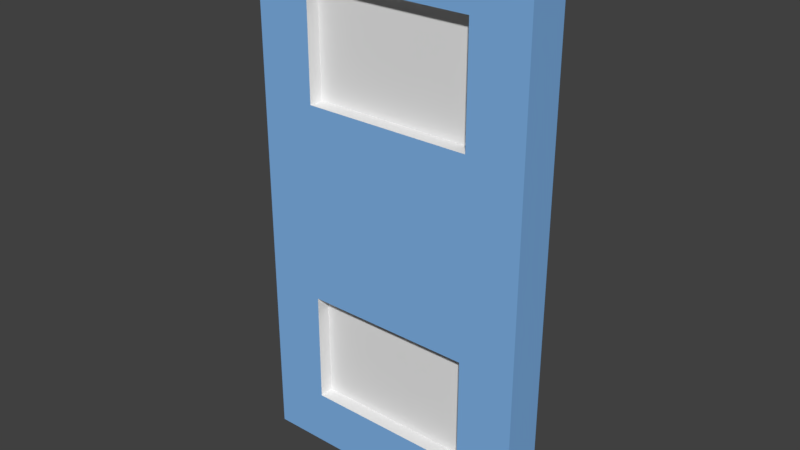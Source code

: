 # Source: LPDoor1.blend  (saved by Blender 2.78.0; exported with 4.5.12 LTS)
import bpy
from mathutils import Matrix  # noqa: F401  (used for matrix-valued properties, if any)

bpy.ops.wm.read_factory_settings(use_empty=True)
scene = bpy.context.scene
scene.name = 'Scene'

# ---- collections
col_collection_1 = bpy.data.collections.new('Collection 1'); scene.collection.children.link(col_collection_1)

# ---- materials (node trees are filled in below, after node groups)
mat_seeling = bpy.data.materials.new('seeling')
mat_seeling.alpha_threshold = 0.0
mat_seeling.use_transparent_shadow = False
mat_seeling.diffuse_color = (0.2141, 0.4489, 0.8, 1.0)
mat_seeling.roughness = 0.5
mat_wall = bpy.data.materials.new('wall')
mat_wall.alpha_threshold = 0.0
mat_wall.use_transparent_shadow = False
mat_wall.roughness = 0.5

# ---- material node trees

# ---- world
world_world = bpy.data.worlds.new('World'); scene.world = world_world
world_world.color = (0.05088, 0.05088, 0.05088)
world_world.use_sun_shadow = False
world_world.sun_shadow_jitter_overblur = 0.0
world_world.cycles.sampling_method = 'MANUAL'

# ---- meshes
me_cube = bpy.data.meshes.new('Cube')
me_cube.from_pydata([(-1.0, 0.6118, -1.0), (-1.0, 0.6118, 0.9), (-1.0, 0.7618, -1.0), (-1.0, 0.7618, 0.9), (0.0, 0.6118, -1.0), (0.0, 0.6118, 0.9), (0.0, 0.7618, -1.0), (0.0, 0.7618, 0.9), (-1.0, 0.6118, -0.8), (-1.0, 0.6118, -0.4), (-1.0, 0.6118, 0.3), (-1.0, 0.6118, 0.7), (-1.0, 0.7618, 0.7), (-1.0, 0.7618, 0.3), (-1.0, 0.7618, -0.4), (-1.0, 0.7618, -0.8), (0.0, 0.7618, 0.7), (0.0, 0.7618, 0.3), (0.0, 0.7618, -0.4), (0.0, 0.7618, -0.8), (0.0, 0.6118, 0.7), (0.0, 0.6118, 0.3), (0.0, 0.6118, -0.4), (0.0, 0.6118, -0.8), (-0.2, 0.7618, -1.0), (-0.8, 0.7618, -1.0), (-0.8, 0.7618, 0.9), (-0.2, 0.7618, 0.9), (-0.8, 0.6118, -1.0), (-0.2, 0.6118, -1.0), (-0.2, 0.6118, 0.9), (-0.8, 0.6118, 0.9), (-0.2, 0.6118, -0.8), (-0.8, 0.6118, -0.8), (-0.2, 0.6118, -0.4), (-0.8, 0.6118, -0.4), (-0.2, 0.6118, 0.3), (-0.8, 0.6118, 0.3), (-0.2, 0.6118, 0.7), (-0.8, 0.6118, 0.7), (-0.8, 0.7618, -0.8), (-0.2, 0.7618, -0.8), (-0.8, 0.7618, -0.4), (-0.2, 0.7618, -0.4), (-0.8, 0.7618, 0.3), (-0.2, 0.7618, 0.3), (-0.8, 0.7618, 0.7), (-0.2, 0.7618, 0.7), (-0.2, 0.6618, 0.3), (-0.8, 0.6618, 0.3), (-0.2, 0.6618, 0.7), (-0.8, 0.6618, 0.7), (-0.2, 0.6618, -0.8), (-0.8, 0.6618, -0.8), (-0.2, 0.6618, -0.4), (-0.8, 0.6618, -0.4), (-0.8, 0.7118, -0.4), (-0.2, 0.7118, -0.4), (-0.8, 0.7118, 0.3), (-0.2, 0.7118, 0.3)], [], [(11, 1, 3, 12), (47, 27, 7, 16), (16, 7, 5, 20), (39, 31, 1, 11), (24, 6, 4, 29), (26, 3, 1, 31), (28, 33, 8, 0), (33, 35, 9, 8), (35, 37, 10, 9), (37, 39, 11, 10), (6, 19, 23, 4), (19, 18, 22, 23), (18, 17, 21, 22), (17, 16, 20, 21), (24, 41, 19, 6), (41, 43, 18, 19), (43, 45, 17, 18), (45, 47, 16, 17), (0, 8, 15, 2), (8, 9, 14, 15), (9, 10, 13, 14), (10, 11, 12, 13), (13, 12, 46, 44), (44, 46, 47, 45), (14, 13, 44, 42), (44, 45, 59, 58), (15, 14, 42, 40), (40, 42, 43, 41), (2, 15, 40, 25), (25, 40, 41, 24), (21, 20, 38, 36), (36, 38, 50, 48), (22, 21, 36, 34), (34, 36, 37, 35), (23, 22, 34, 32), (32, 34, 54, 52), (4, 23, 32, 29), (29, 32, 33, 28), (7, 27, 30, 5), (27, 26, 31, 30), (2, 25, 28, 0), (25, 24, 29, 28), (20, 5, 30, 38), (38, 30, 31, 39), (12, 3, 26, 46), (46, 26, 27, 47), (48, 50, 51, 49), (38, 39, 51, 50), (37, 36, 48, 49), (39, 37, 49, 51), (52, 54, 55, 53), (35, 33, 53, 55), (34, 35, 55, 54), (33, 32, 52, 53), (56, 58, 59, 57), (43, 42, 56, 57), (42, 44, 58, 56), (45, 43, 57, 59)])
me_cube.polygons.foreach_set('material_index', [0, 0, 0, 0, 0, 0, 0, 0, 0, 0, 0, 0, 0, 0, 0, 0, 0, 0, 0, 0, 0, 0, 0, 0, 0, 1, 0, 0, 0, 0, 0, 1, 0, 0, 0, 1, 0, 0, 0, 0, 0, 0, 0, 0, 0, 0, 1, 1, 1, 1, 1, 1, 1, 1, 1, 1, 1, 1])
_uv = me_cube.uv_layers.new(name='UVMap')
_uv.uv.foreach_set('vector', [0.8, 0.07692, 0.8, 0.0, 0.86, 0.0, 0.86, 0.07692, 0.72, 0.07692, 0.72, 2.292e-08, 0.8, 4.585e-08, 0.8, 0.07692, 0.92, 0.6538, 0.92, 0.7308, 0.86, 0.7308, 0.86, 0.6538, 0.32, 0.07692, 0.32, 0.0, 0.4, 0.0, 0.4, 0.07692, 0.92, 0.4615, 0.92, 0.3846, 0.98, 0.3846, 0.98, 0.4615, 0.98, 0.3077, 0.98, 0.3846, 0.92, 0.3846, 0.92, 0.3077, 0.32, 0.7308, 0.32, 0.6538, 0.4, 0.6538, 0.4, 0.7308, 0.32, 0.6538, 0.32, 0.5, 0.4, 0.5, 0.4, 0.6538, 0.32, 0.5, 0.32, 0.2308, 0.4, 0.2308, 0.4, 0.5, 0.32, 0.2308, 0.32, 0.07692, 0.4, 0.07692, 0.4, 0.2308, 0.92, 0.0, 0.92, 0.07692, 0.86, 0.07692, 0.86, 0.0, 0.92, 0.07692, 0.92, 0.2308, 0.86, 0.2308, 0.86, 0.07692, 0.92, 0.2308, 0.92, 0.5, 0.86, 0.5, 0.86, 0.2308, 0.92, 0.5, 0.92, 0.6538, 0.86, 0.6538, 0.86, 0.5, 0.72, 0.7308, 0.72, 0.6538, 0.8, 0.6538, 0.8, 0.7308, 0.72, 0.6538, 0.72, 0.5, 0.8, 0.5, 0.8, 0.6538, 0.72, 0.5, 0.72, 0.2308, 0.8, 0.2308, 0.8, 0.5, 0.72, 0.2308, 0.72, 0.07692, 0.8, 0.07692, 0.8, 0.2308, 0.8, 0.7308, 0.8, 0.6538, 0.86, 0.6538, 0.86, 0.7308, 0.8, 0.6538, 0.8, 0.5, 0.86, 0.5, 0.86, 0.6538, 0.8, 0.5, 0.8, 0.2308, 0.86, 0.2308, 0.86, 0.5, 0.8, 0.2308, 0.8, 0.07692, 0.86, 0.07692, 0.86, 0.2308, 0.4, 0.2308, 0.4, 0.07692, 0.48, 0.07692, 0.48, 0.2308, 0.48, 0.2308, 0.48, 0.07692, 0.72, 0.07692, 0.72, 0.2308, 0.4, 0.5, 0.4, 0.2308, 0.48, 0.2308, 0.48, 0.5, 0.56, 0.9615, 0.56, 0.7308, 0.58, 0.7308, 0.58, 0.9615, 0.4, 0.6538, 0.4, 0.5, 0.48, 0.5, 0.48, 0.6538, 0.48, 0.6538, 0.48, 0.5, 0.72, 0.5, 0.72, 0.6538, 0.4, 0.7308, 0.4, 0.6538, 0.48, 0.6538, 0.48, 0.7308, 0.48, 0.7308, 0.48, 0.6538, 0.72, 0.6538, 0.72, 0.7308, 2.098e-08, 0.2308, 6.994e-09, 0.07692, 0.08, 0.07692, 0.08, 0.2308, 0.7, 0.8846, 0.7, 0.7308, 0.72, 0.7308, 0.72, 0.8846, 4.546e-08, 0.5, 2.098e-08, 0.2308, 0.08, 0.2308, 0.08, 0.5, 0.08, 0.5, 0.08, 0.2308, 0.32, 0.2308, 0.32, 0.5, 5.945e-08, 0.6538, 4.546e-08, 0.5, 0.08, 0.5, 0.08, 0.6538, 0.74, 0.8846, 0.74, 0.7308, 0.76, 0.7308, 0.76, 0.8846, 6.644e-08, 0.7308, 5.945e-08, 0.6538, 0.08, 0.6538, 0.08, 0.7308, 0.08, 0.7308, 0.08, 0.6538, 0.32, 0.6538, 0.32, 0.7308, 0.98, 0.0, 0.98, 0.07692, 0.92, 0.07692, 0.92, 9.399e-09, 0.98, 0.07692, 0.98, 0.3077, 0.92, 0.3077, 0.92, 0.07692, 0.92, 0.7692, 0.92, 0.6923, 0.98, 0.6923, 0.98, 0.7692, 0.92, 0.6923, 0.92, 0.4615, 0.98, 0.4615, 0.98, 0.6923, 6.994e-09, 0.07692, 0.0, 2.292e-08, 0.08, 2.292e-08, 0.08, 0.07692, 0.08, 0.07692, 0.08, 2.292e-08, 0.32, 0.0, 0.32, 0.07692, 0.4, 0.07692, 0.4, 0.0, 0.48, 0.0, 0.48, 0.07692, 0.48, 0.07692, 0.48, 0.0, 0.72, 2.292e-08, 0.72, 0.07692, 0.24, 0.7308, 0.4, 0.7308, 0.4, 0.9615, 0.24, 0.9615, 0.66, 0.7308, 0.66, 0.9615, 0.64, 0.9615, 0.64, 0.7308, 0.58, 0.9615, 0.58, 0.7308, 0.6, 0.7308, 0.6, 0.9615, 0.72, 0.8846, 0.72, 0.7308, 0.74, 0.7308, 0.74, 0.8846, 0.4, 0.7308, 0.56, 0.7308, 0.56, 0.9615, 0.4, 0.9615, 0.68, 0.8846, 0.68, 0.7308, 0.7, 0.7308, 0.7, 0.8846, 0.68, 0.7308, 0.68, 0.9615, 0.66, 0.9615, 0.66, 0.7308, 0.6, 0.9615, 0.6, 0.7308, 0.62, 0.7308, 0.62, 0.9615, 0.24, 0.7308, 0.24, 1.0, 2.384e-08, 1.0, 0.0, 0.7308, 0.64, 0.7308, 0.64, 0.9615, 0.62, 0.9615, 0.62, 0.7308, 0.98, 0.2692, 0.98, 0.0, 1.0, 0.0, 1.0, 0.2692, 1.0, 0.2692, 1.0, 0.5385, 0.98, 0.5385, 0.98, 0.2692])
me_cube.materials.append(mat_seeling)
me_cube.materials.append(mat_wall)
me_cube.use_remesh_preserve_volume = False
me_cube.use_remesh_preserve_attributes = False
me_cube.use_mirror_vertex_groups = False
me_cube.update()

# ---- objects
ob_cube = bpy.data.objects.new('Cube', me_cube)

# ---- transforms, parenting, visibility, modifiers, constraints
ob_cube.location = (1.0, -0.6, 1.0)
ob_cube.lineart.crease_threshold = 0.0

# ---- collection membership
col_collection_1.objects.link(ob_cube)

# ---- scene / render settings (as saved in the file)
scene.frame_start = 1; scene.frame_end = 250; scene.frame_set(1)
scene.render.engine = 'BLENDER_EEVEE_NEXT'
scene.render.resolution_percentage = 50
scene.render.fps = 30
scene.render.dither_intensity = 0.0
scene.cycles.use_denoising = False
scene.cycles.samples = 128
scene.cycles.sampling_pattern = 'TABULATED_SOBOL'
scene.cycles.light_sampling_threshold = 0.0
scene.cycles.use_adaptive_sampling = False
scene.cycles.use_light_tree = False
scene.cycles.blur_glossy = 0.0
scene.cycles.sample_clamp_indirect = 0.0
scene.view_settings.view_transform = 'Standard'
bpy.context.view_layer.update()

# ---- added for rendering (the .blend has no active camera and no usable light): camera, sun
cam_auto = bpy.data.cameras.new('AutoCamera')
cam_auto.lens = 50.0
cam_auto.sensor_width = 36.0
cam_auto.clip_end = 1000.0
ob_auto_camera = bpy.data.objects.new('AutoCamera', cam_auto)
scene.collection.objects.link(ob_auto_camera)
ob_auto_camera.location = (2.49138, -2.30288, 2.54311)
ob_auto_camera.rotation_euler = (1.09748, -7.21219e-08, 0.694738)
scene.camera = ob_auto_camera
light_auto_sun = bpy.data.lights.new('AutoSun', 'SUN')
light_auto_sun.energy = 3.0
light_auto_sun.angle = 0.0523599
ob_auto_sun = bpy.data.objects.new('AutoSun', light_auto_sun)
scene.collection.objects.link(ob_auto_sun)
ob_auto_sun.rotation_euler = (0.872665, 0.174533, 0.523599)
bpy.context.view_layer.update()
